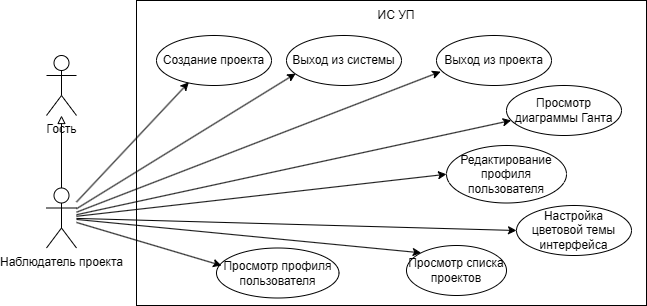

The diagram above was exported from draw.io. Its source (the exported page's mxGraphModel, read from the mxfile embedded in the PNG):
<mxGraphModel dx="1270" dy="754" grid="1" gridSize="10" guides="1" tooltips="1" connect="1" arrows="1" fold="1" page="1" pageScale="1" pageWidth="827" pageHeight="1169" math="0" shadow="0">
  <root>
    <mxCell id="0" />
    <mxCell id="1" parent="0" />
    <mxCell id="M0EpwmoHoAEWfH6UpEAo-2" parent="1" style="whiteSpace=wrap;html=1;" value="" vertex="1">
      <mxGeometry height="305" width="510" x="260" y="155" as="geometry" />
    </mxCell>
    <mxCell id="mdtIYRhlUWtaEviprZBT-2" edge="1" parent="1" source="M0EpwmoHoAEWfH6UpEAo-3" style="edgeStyle=orthogonalEdgeStyle;rounded=0;orthogonalLoop=1;jettySize=auto;html=1;exitX=0.5;exitY=0;exitDx=0;exitDy=0;exitPerimeter=0;endArrow=block;endFill=0;" target="mdtIYRhlUWtaEviprZBT-1">
      <mxGeometry relative="1" as="geometry" />
    </mxCell>
    <mxCell id="M0EpwmoHoAEWfH6UpEAo-3" parent="1" style="shape=umlActor;verticalLabelPosition=bottom;verticalAlign=top;html=1;outlineConnect=0;" value="Наблюдатель проекта" vertex="1">
      <mxGeometry height="60" width="30" x="170" y="342.5" as="geometry" />
    </mxCell>
    <mxCell id="M0EpwmoHoAEWfH6UpEAo-4" parent="1" style="ellipse;whiteSpace=wrap;html=1;" value="Выход из системы" vertex="1">
      <mxGeometry height="50" width="115" x="410" y="190" as="geometry" />
    </mxCell>
    <mxCell id="M0EpwmoHoAEWfH6UpEAo-5" parent="1" style="ellipse;whiteSpace=wrap;html=1;" value="Просмотр профиля пользователя" vertex="1">
      <mxGeometry height="50" width="122.5" x="340" y="402.5" as="geometry" />
    </mxCell>
    <mxCell id="M0EpwmoHoAEWfH6UpEAo-6" parent="1" style="text;html=1;whiteSpace=wrap;strokeColor=none;fillColor=none;align=center;verticalAlign=middle;rounded=0;" value="ИС УП" vertex="1">
      <mxGeometry height="30" width="60" x="490" y="155" as="geometry" />
    </mxCell>
    <mxCell id="M0EpwmoHoAEWfH6UpEAo-11" parent="1" style="ellipse;whiteSpace=wrap;html=1;" value="Редактирование профиля пользователя" vertex="1">
      <mxGeometry height="57.5" width="120" x="570" y="300" as="geometry" />
    </mxCell>
    <mxCell id="M0EpwmoHoAEWfH6UpEAo-13" parent="1" style="ellipse;whiteSpace=wrap;html=1;" value="Настройка цветовой темы интерфейса" vertex="1">
      <mxGeometry height="50" width="115" x="640" y="360" as="geometry" />
    </mxCell>
    <mxCell id="M0EpwmoHoAEWfH6UpEAo-19" parent="1" style="ellipse;whiteSpace=wrap;html=1;" value="Создание проекта" vertex="1">
      <mxGeometry height="50" width="115" x="280" y="190" as="geometry" />
    </mxCell>
    <mxCell id="M0EpwmoHoAEWfH6UpEAo-21" parent="1" style="ellipse;whiteSpace=wrap;html=1;" value="Просмотр диаграммы Ганта" vertex="1">
      <mxGeometry height="50" width="115" x="630" y="240" as="geometry" />
    </mxCell>
    <mxCell id="M0EpwmoHoAEWfH6UpEAo-32" parent="1" style="ellipse;whiteSpace=wrap;html=1;" value="Выход из проекта" vertex="1">
      <mxGeometry height="50" width="115" x="560" y="190" as="geometry" />
    </mxCell>
    <mxCell id="M0EpwmoHoAEWfH6UpEAo-66" parent="1" style="ellipse;whiteSpace=wrap;html=1;" value="Просмотр списка проектов" vertex="1">
      <mxGeometry height="50" width="100" x="530" y="400" as="geometry" />
    </mxCell>
    <mxCell id="M0EpwmoHoAEWfH6UpEAo-67" edge="1" parent="1" source="M0EpwmoHoAEWfH6UpEAo-3" style="endArrow=classic;html=1;rounded=0;entryX=0.281;entryY=0.936;entryDx=0;entryDy=0;entryPerimeter=0;" target="M0EpwmoHoAEWfH6UpEAo-19" value="">
      <mxGeometry height="50" relative="1" width="50" as="geometry">
        <mxPoint x="280" y="390" as="sourcePoint" />
        <mxPoint x="330" y="340" as="targetPoint" />
      </mxGeometry>
    </mxCell>
    <mxCell id="M0EpwmoHoAEWfH6UpEAo-68" edge="1" parent="1" source="M0EpwmoHoAEWfH6UpEAo-3" style="endArrow=classic;html=1;rounded=0;entryX=0.08;entryY=0.762;entryDx=0;entryDy=0;entryPerimeter=0;" target="M0EpwmoHoAEWfH6UpEAo-4" value="">
      <mxGeometry height="50" relative="1" width="50" as="geometry">
        <mxPoint x="350" y="400" as="sourcePoint" />
        <mxPoint x="400" y="350" as="targetPoint" />
      </mxGeometry>
    </mxCell>
    <mxCell id="M0EpwmoHoAEWfH6UpEAo-69" edge="1" parent="1" source="M0EpwmoHoAEWfH6UpEAo-3" style="endArrow=classic;html=1;rounded=0;entryX=0.036;entryY=0.723;entryDx=0;entryDy=0;entryPerimeter=0;" target="M0EpwmoHoAEWfH6UpEAo-32" value="">
      <mxGeometry height="50" relative="1" width="50" as="geometry">
        <mxPoint x="280" y="410" as="sourcePoint" />
        <mxPoint x="330" y="360" as="targetPoint" />
      </mxGeometry>
    </mxCell>
    <mxCell id="M0EpwmoHoAEWfH6UpEAo-70" edge="1" parent="1" source="M0EpwmoHoAEWfH6UpEAo-3" style="endArrow=classic;html=1;rounded=0;entryX=0.041;entryY=0.699;entryDx=0;entryDy=0;entryPerimeter=0;" target="M0EpwmoHoAEWfH6UpEAo-21" value="">
      <mxGeometry height="50" relative="1" width="50" as="geometry">
        <mxPoint x="320" y="420" as="sourcePoint" />
        <mxPoint x="370" y="370" as="targetPoint" />
      </mxGeometry>
    </mxCell>
    <mxCell id="M0EpwmoHoAEWfH6UpEAo-71" edge="1" parent="1" source="M0EpwmoHoAEWfH6UpEAo-3" style="endArrow=classic;html=1;rounded=0;entryX=0;entryY=0.5;entryDx=0;entryDy=0;" target="M0EpwmoHoAEWfH6UpEAo-11" value="">
      <mxGeometry height="50" relative="1" width="50" as="geometry">
        <mxPoint x="340" y="464" as="sourcePoint" />
        <mxPoint x="640" y="390" as="targetPoint" />
      </mxGeometry>
    </mxCell>
    <mxCell id="M0EpwmoHoAEWfH6UpEAo-72" edge="1" parent="1" source="M0EpwmoHoAEWfH6UpEAo-3" style="endArrow=classic;html=1;rounded=0;entryX=0;entryY=0.5;entryDx=0;entryDy=0;" target="M0EpwmoHoAEWfH6UpEAo-13" value="">
      <mxGeometry height="50" relative="1" width="50" as="geometry">
        <mxPoint x="420" y="494" as="sourcePoint" />
        <mxPoint x="720" y="420" as="targetPoint" />
      </mxGeometry>
    </mxCell>
    <mxCell id="M0EpwmoHoAEWfH6UpEAo-73" edge="1" parent="1" source="M0EpwmoHoAEWfH6UpEAo-3" style="endArrow=classic;html=1;rounded=0;entryX=0;entryY=0;entryDx=0;entryDy=0;" target="M0EpwmoHoAEWfH6UpEAo-66" value="">
      <mxGeometry height="50" relative="1" width="50" as="geometry">
        <mxPoint x="370" y="514" as="sourcePoint" />
        <mxPoint x="670" y="440" as="targetPoint" />
      </mxGeometry>
    </mxCell>
    <mxCell id="M0EpwmoHoAEWfH6UpEAo-74" edge="1" parent="1" source="M0EpwmoHoAEWfH6UpEAo-3" style="endArrow=classic;html=1;rounded=0;entryX=0.041;entryY=0.35;entryDx=0;entryDy=0;entryPerimeter=0;" target="M0EpwmoHoAEWfH6UpEAo-5" value="">
      <mxGeometry height="50" relative="1" width="50" as="geometry">
        <mxPoint x="580" y="554" as="sourcePoint" />
        <mxPoint x="880" y="480" as="targetPoint" />
      </mxGeometry>
    </mxCell>
    <mxCell id="mdtIYRhlUWtaEviprZBT-1" parent="1" style="shape=umlActor;verticalLabelPosition=bottom;verticalAlign=top;html=1;outlineConnect=0;" value="Гость" vertex="1">
      <mxGeometry height="60" width="30" x="170" y="210" as="geometry" />
    </mxCell>
  </root>
</mxGraphModel>